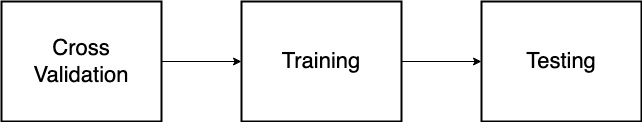

The diagram above was exported from draw.io. Its source (the exported page's mxGraphModel, read from the mxfile embedded in the PNG):
<mxGraphModel dx="1433" dy="1146" grid="1" gridSize="10" guides="1" tooltips="1" connect="1" arrows="1" fold="1" page="1" pageScale="1" pageWidth="850" pageHeight="1100" math="0" shadow="0">
  <root>
    <mxCell id="0" />
    <mxCell id="1" parent="0" />
    <mxCell id="oriPLZgBIJ3mDS-iUFM3-12" style="edgeStyle=orthogonalEdgeStyle;rounded=0;orthogonalLoop=1;jettySize=auto;html=1;exitX=1;exitY=0.5;exitDx=0;exitDy=0;entryX=0;entryY=0.5;entryDx=0;entryDy=0;" edge="1" parent="1" source="oriPLZgBIJ3mDS-iUFM3-1" target="oriPLZgBIJ3mDS-iUFM3-10">
      <mxGeometry relative="1" as="geometry" />
    </mxCell>
    <mxCell id="oriPLZgBIJ3mDS-iUFM3-1" value="&lt;font style=&quot;font-size: 22px;&quot;&gt;Cross&lt;br&gt;Validation&lt;/font&gt;" style="rounded=0;whiteSpace=wrap;html=1;strokeWidth=2;" vertex="1" parent="1">
      <mxGeometry x="200" y="400" width="160" height="120" as="geometry" />
    </mxCell>
    <mxCell id="oriPLZgBIJ3mDS-iUFM3-13" style="edgeStyle=orthogonalEdgeStyle;rounded=0;orthogonalLoop=1;jettySize=auto;html=1;exitX=1;exitY=0.5;exitDx=0;exitDy=0;" edge="1" parent="1" source="oriPLZgBIJ3mDS-iUFM3-10" target="oriPLZgBIJ3mDS-iUFM3-11">
      <mxGeometry relative="1" as="geometry" />
    </mxCell>
    <mxCell id="oriPLZgBIJ3mDS-iUFM3-10" value="&lt;font style=&quot;font-size: 22px;&quot;&gt;Training&lt;/font&gt;" style="rounded=0;whiteSpace=wrap;html=1;strokeWidth=2;" vertex="1" parent="1">
      <mxGeometry x="440" y="400" width="160" height="120" as="geometry" />
    </mxCell>
    <mxCell id="oriPLZgBIJ3mDS-iUFM3-11" value="&lt;font style=&quot;font-size: 22px;&quot;&gt;Testing&lt;/font&gt;" style="rounded=0;whiteSpace=wrap;html=1;strokeWidth=2;" vertex="1" parent="1">
      <mxGeometry x="680" y="400" width="160" height="120" as="geometry" />
    </mxCell>
  </root>
</mxGraphModel>